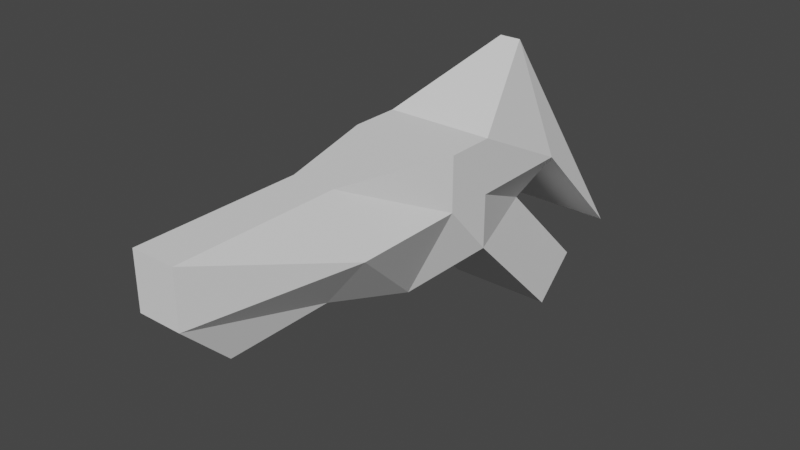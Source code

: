 # Source: pistol.blend  (saved by Blender 5.0.118; exported with 4.5.12 LTS)
import bpy
from mathutils import Matrix  # noqa: F401  (used for matrix-valued properties, if any)

bpy.ops.wm.read_factory_settings(use_empty=True)
scene = bpy.context.scene
scene.name = 'Scene'

# ---- collections
col_collection = bpy.data.collections.new('Collection'); scene.collection.children.link(col_collection)

# ---- world
world_world = bpy.data.worlds.new('World'); scene.world = world_world
world_world.use_nodes = True; world_world.node_tree.nodes.clear()
_N = world_world.node_tree.nodes; _L = world_world.node_tree.links
n0 = _N.new('ShaderNodeOutputWorld'); n0.name = 'World Output'; n0.location = (300, 300)
n1 = _N.new('ShaderNodeBackground'); n1.name = 'Background'; n1.location = (10, 300)
n1.inputs[0].default_value = (0.05088, 0.05088, 0.05088, 1.0)
_L.new(n1.outputs[0], n0.inputs[0])
n0.is_active_output = True
world_world.color = (0.05088, 0.05088, 0.05088)
world_world.use_sun_shadow = False
world_world.sun_shadow_jitter_overblur = 0.0

# ---- meshes
me_cube_001 = bpy.data.meshes.new('Cube.001')
me_cube_001.from_pydata([(-0.02, -0.4, -0.1), (-0.04, -0.5, 0.1), (-0.1, 0.1, -0.1), (-0.1, 0.1, 0.1), (0.02, -0.4, -0.1), (0.04, -0.5, 0.1), (0.1, 0.1, -0.1), (0.1, 0.1, 0.1), (-0.02, -0.2, -0.1), (-0.04, -0.2, 0.1), (0.02, -0.2, -0.1), (0.04, -0.2, 0.1), (-0.03, 0.3, -0.1), (-0.02, 0.3, 0.2), (0.03, 0.3, -0.1), (0.02, 0.3, 0.2), (-0.1, 0.3, -0.3), (0.1, 0.3, -0.3), (-0.03, 0.5, -0.3), (-0.03, 0.5, -0.1), (0.03, 0.5, -0.3), (0.03, 0.5, -0.1), (-0.04, -0.5, 0.0), (-0.1, 0.1, 0.0), (0.1, 0.1, 0.0), (0.04, -0.5, 0.0), (0.1, -0.2, 0.0), (-0.1, -0.2, 0.0), (-0.1, 0.3, 0.0), (0.1, 0.3, 0.0), (-0.1, 0.5, -0.2), (0.1, 0.5, -0.2), (-0.1, 0.01, 0.1), (0.01, 0.01, -0.18), (-0.01, 0.01, -0.18), (0.1, 0.01, 0.1), (0.1, 0.01, 0.0), (-0.1, 0.01, 0.0)], [], [(37, 32, 3, 23), (24, 6, 14, 29), (26, 11, 5, 25), (25, 5, 1, 22), (8, 10, 4, 0), (11, 9, 1, 5), (35, 32, 9, 11), (34, 33, 10, 8), (36, 35, 11, 26), (22, 1, 9, 27), (13, 15, 21, 19), (6, 2, 16, 17), (3, 7, 15, 13), (23, 3, 13, 28), (17, 16, 18, 20), (2, 12, 18, 16), (14, 6, 17, 20), (12, 14, 20, 18), (28, 13, 19, 30), (21, 31, 30, 19), (29, 28, 30, 31), (15, 29, 31, 21), (28, 29, 14, 12), (2, 23, 28, 12), (0, 22, 27, 8), (33, 36, 26, 10), (4, 25, 22, 0), (10, 26, 25, 4), (7, 24, 29, 15), (34, 37, 23, 2), (8, 27, 37, 34), (6, 24, 36, 33), (24, 7, 35, 36), (2, 6, 33, 34), (7, 3, 32, 35), (27, 9, 32, 37)])
_uv = me_cube_001.uv_layers.new(name='UVMap')
_uv.uv.foreach_set('vector', [0.5, 0.2125, 0.625, 0.2125, 0.625, 0.25, 0.5, 0.25, 0.5, 0.5, 0.375, 0.5, 0.375, 0.5, 0.5, 0.5, 0.5, 0.625, 0.625, 0.625, 0.625, 0.75, 0.5, 0.75, 0.5, 0.75, 0.625, 0.75, 0.625, 1.0, 0.5, 1.0, 0.125, 0.625, 0.375, 0.625, 0.375, 0.75, 0.125, 0.75, 0.625, 0.625, 0.875, 0.625, 0.875, 0.75, 0.625, 0.75, 0.625, 0.5375, 0.875, 0.5375, 0.875, 0.625, 0.625, 0.625, 0.125, 0.5375, 0.375, 0.5375, 0.375, 0.625, 0.125, 0.625, 0.5, 0.5375, 0.625, 0.5375, 0.625, 0.625, 0.5, 0.625, 0.5, 0.0, 0.625, 0.0, 0.625, 0.125, 0.5, 0.125, 0.875, 0.5, 0.625, 0.5, 0.625, 0.5, 0.875, 0.5, 0.375, 0.5, 0.125, 0.5, 0.125, 0.5, 0.375, 0.5, 0.875, 0.5, 0.625, 0.5, 0.625, 0.5, 0.875, 0.5, 0.5, 0.25, 0.625, 0.25, 0.625, 0.25, 0.5, 0.25, 0.375, 0.5, 0.125, 0.5, 0.125, 0.5, 0.375, 0.5, 0.375, 0.25, 0.375, 0.25, 0.375, 0.25, 0.375, 0.25, 0.375, 0.5, 0.375, 0.5, 0.375, 0.5, 0.375, 0.5, 0.375, 0.25, 0.375, 0.5, 0.375, 0.5, 0.375, 0.25, 0.5, 0.25, 0.625, 0.25, 0.625, 0.25, 0.5, 0.25, 0.625, 0.5, 0.5, 0.5, 0.5, 0.25, 0.625, 0.25, 0.5, 0.5, 0.5, 0.25, 0.5, 0.25, 0.5, 0.5, 0.625, 0.5, 0.5, 0.5, 0.5, 0.5, 0.625, 0.5, 0.0, 0.0, 0.0, 0.0, 0.0, 0.0, 0.0, 0.0, 0.375, 0.25, 0.5, 0.25, 0.5, 0.25, 0.375, 0.25, 0.375, 0.0, 0.5, 0.0, 0.5, 0.125, 0.375, 0.125, 0.375, 0.5375, 0.5, 0.5375, 0.5, 0.625, 0.375, 0.625, 0.375, 0.75, 0.5, 0.75, 0.5, 1.0, 0.375, 1.0, 0.375, 0.625, 0.5, 0.625, 0.5, 0.75, 0.375, 0.75, 0.625, 0.5, 0.5, 0.5, 0.5, 0.5, 0.625, 0.5, 0.375, 0.2125, 0.5, 0.2125, 0.5, 0.25, 0.375, 0.25, 0.375, 0.125, 0.5, 0.125, 0.5, 0.2125, 0.375, 0.2125, 0.375, 0.5, 0.5, 0.5, 0.5, 0.5375, 0.375, 0.5375, 0.5, 0.5, 0.625, 0.5, 0.625, 0.5375, 0.5, 0.5375, 0.125, 0.5, 0.375, 0.5, 0.375, 0.5375, 0.125, 0.5375, 0.625, 0.5, 0.875, 0.5, 0.875, 0.5375, 0.625, 0.5375, 0.5, 0.125, 0.625, 0.125, 0.625, 0.2125, 0.5, 0.2125])
me_cube_001.update()

# ---- objects
ob_cube = bpy.data.objects.new('Cube', me_cube_001)

# ---- transforms, parenting, visibility, modifiers, constraints
ob_cube.location = (0.0, 0.0, 0.0)

# ---- collection membership
col_collection.objects.link(ob_cube)

# ---- scene / render settings (as saved in the file)
scene.frame_start = 1; scene.frame_end = 250; scene.frame_set(1)
scene.render.engine = 'BLENDER_EEVEE_NEXT'
scene.render.bake_bias = 0.0
scene.render.bake_samples = 0
scene.view_settings.view_transform = 'Filmic'
bpy.context.view_layer.update()

# ---- added for rendering (the .blend has no active camera and no usable light): camera, sun
cam_auto = bpy.data.cameras.new('AutoCamera')
cam_auto.lens = 50.0
cam_auto.sensor_width = 36.0
cam_auto.clip_end = 1000.0
ob_auto_camera = bpy.data.objects.new('AutoCamera', cam_auto)
scene.collection.objects.link(ob_auto_camera)
ob_auto_camera.location = (1.05085, -1.26102, 0.790683)
ob_auto_camera.rotation_euler = (1.09748, -7.21219e-08, 0.694738)
scene.camera = ob_auto_camera
light_auto_sun = bpy.data.lights.new('AutoSun', 'SUN')
light_auto_sun.energy = 3.0
light_auto_sun.angle = 0.0523599
ob_auto_sun = bpy.data.objects.new('AutoSun', light_auto_sun)
scene.collection.objects.link(ob_auto_sun)
ob_auto_sun.rotation_euler = (0.872665, 0.174533, 0.523599)
bpy.context.view_layer.update()
